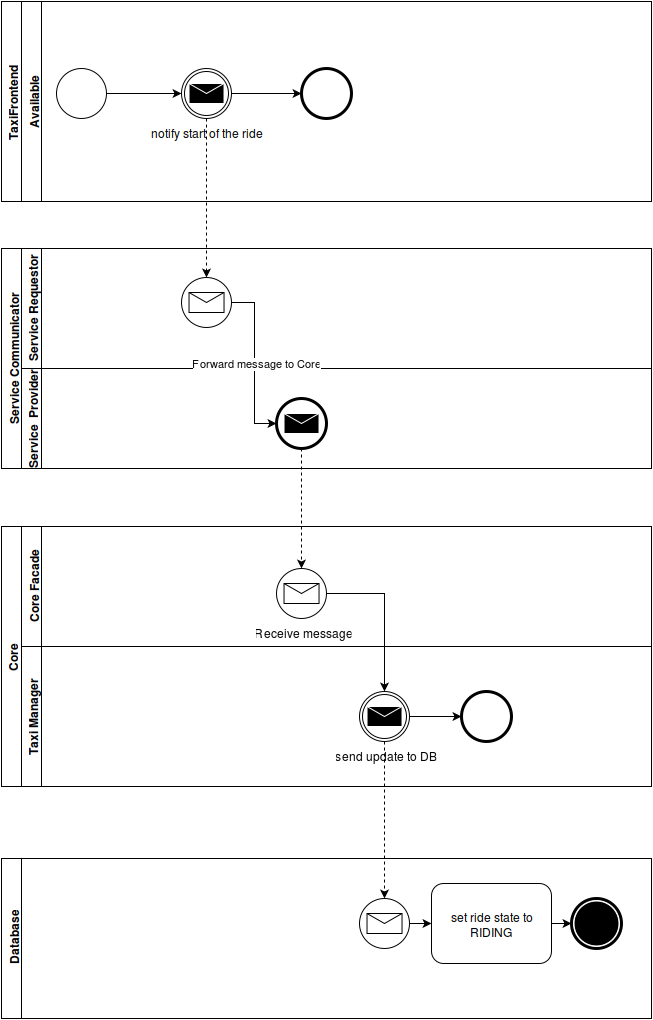

The diagram above was exported from draw.io. Its source (the exported page's mxGraphModel, read from the mxfile embedded in the PNG):
<mxGraphModel dx="1222" dy="624" grid="1" gridSize="10" guides="1" tooltips="1" connect="1" arrows="1" fold="1" page="1" pageScale="1" pageWidth="1169" pageHeight="826" background="#ffffff" math="0">
  <root>
    <mxCell id="0" />
    <mxCell id="1" parent="0" />
    <mxCell id="4f7010e550323cf8-2" value="TaxiFrontend" style="swimlane;html=1;childLayout=stackLayout;horizontal=0;startSize=20;horizontalStack=0;align=center;" vertex="1" parent="1">
      <mxGeometry x="60" y="393" width="650" height="200" as="geometry" />
    </mxCell>
    <mxCell id="4f7010e550323cf8-3" value="Available" style="swimlane;html=1;startSize=20;horizontal=0;" vertex="1" parent="4f7010e550323cf8-2">
      <mxGeometry x="20" width="630" height="200" as="geometry" />
    </mxCell>
    <mxCell id="4f7010e550323cf8-35" style="edgeStyle=orthogonalEdgeStyle;rounded=0;html=1;entryX=0;entryY=0.5;jettySize=auto;orthogonalLoop=1;" edge="1" parent="4f7010e550323cf8-3" source="4f7010e550323cf8-5" target="4f7010e550323cf8-7">
      <mxGeometry relative="1" as="geometry" />
    </mxCell>
    <mxCell id="4f7010e550323cf8-5" value="" style="shape=mxgraph.bpmn.shape;html=1;verticalLabelPosition=bottom;labelBackgroundColor=#ffffff;verticalAlign=top;perimeter=ellipsePerimeter;outline=standard;symbol=general;align=center;" vertex="1" parent="4f7010e550323cf8-3">
      <mxGeometry x="35" y="67" width="50" height="50" as="geometry" />
    </mxCell>
    <mxCell id="4f7010e550323cf8-37" style="edgeStyle=orthogonalEdgeStyle;rounded=0;html=1;entryX=0;entryY=0.5;jettySize=auto;orthogonalLoop=1;" edge="1" parent="4f7010e550323cf8-3" source="4f7010e550323cf8-7" target="4f7010e550323cf8-36">
      <mxGeometry relative="1" as="geometry" />
    </mxCell>
    <mxCell id="4f7010e550323cf8-7" value="notify start of the ride&lt;br&gt;" style="shape=mxgraph.bpmn.shape;html=1;verticalLabelPosition=bottom;labelBackgroundColor=#ffffff;verticalAlign=top;perimeter=ellipsePerimeter;outline=throwing;symbol=message;align=center;" vertex="1" parent="4f7010e550323cf8-3">
      <mxGeometry x="160" y="67" width="50" height="50" as="geometry" />
    </mxCell>
    <mxCell id="4f7010e550323cf8-36" value="" style="shape=mxgraph.bpmn.shape;html=1;verticalLabelPosition=bottom;labelBackgroundColor=#ffffff;verticalAlign=top;perimeter=ellipsePerimeter;outline=end;symbol=general;align=center;" vertex="1" parent="4f7010e550323cf8-3">
      <mxGeometry x="280" y="67" width="50" height="50" as="geometry" />
    </mxCell>
    <mxCell id="4f7010e550323cf8-12" value="Service Communicator&lt;br&gt;" style="swimlane;html=1;childLayout=stackLayout;horizontal=0;startSize=20;horizontalStack=0;align=center;" vertex="1" parent="1">
      <mxGeometry x="60" y="640" width="650" height="220" as="geometry" />
    </mxCell>
    <mxCell id="4f7010e550323cf8-13" value="Service Requestor&lt;br&gt;" style="swimlane;html=1;startSize=20;horizontal=0;" vertex="1" parent="4f7010e550323cf8-12">
      <mxGeometry x="20" width="630" height="120" as="geometry" />
    </mxCell>
    <mxCell id="4f7010e550323cf8-14" value="" style="shape=mxgraph.bpmn.shape;html=1;verticalLabelPosition=bottom;labelBackgroundColor=#ffffff;verticalAlign=top;perimeter=ellipsePerimeter;outline=eventInt;symbol=message;align=center;" vertex="1" parent="4f7010e550323cf8-13">
      <mxGeometry x="160" y="29" width="50" height="50" as="geometry" />
    </mxCell>
    <mxCell id="4f7010e550323cf8-15" value="Service&amp;nbsp; Provider&lt;br&gt;" style="swimlane;html=1;startSize=20;horizontal=0;" vertex="1" parent="4f7010e550323cf8-12">
      <mxGeometry x="20" y="120" width="630" height="100" as="geometry" />
    </mxCell>
    <mxCell id="4f7010e550323cf8-16" value="" style="shape=mxgraph.bpmn.shape;html=1;verticalLabelPosition=bottom;labelBackgroundColor=#ffffff;verticalAlign=top;perimeter=ellipsePerimeter;outline=end;symbol=message;align=center;" vertex="1" parent="4f7010e550323cf8-15">
      <mxGeometry x="255" y="30" width="50" height="50" as="geometry" />
    </mxCell>
    <mxCell id="4f7010e550323cf8-17" value="Forward message to Core&lt;br&gt;" style="edgeStyle=orthogonalEdgeStyle;rounded=0;html=1;entryX=0;entryY=0.5;jettySize=auto;orthogonalLoop=1;" edge="1" parent="4f7010e550323cf8-12" source="4f7010e550323cf8-14" target="4f7010e550323cf8-16">
      <mxGeometry relative="1" as="geometry" />
    </mxCell>
    <mxCell id="4f7010e550323cf8-18" style="edgeStyle=orthogonalEdgeStyle;rounded=0;html=1;entryX=0.5;entryY=0;jettySize=auto;orthogonalLoop=1;dashed=1;" edge="1" source="4f7010e550323cf8-7" target="4f7010e550323cf8-14" parent="1">
      <mxGeometry relative="1" as="geometry">
        <Array as="points">
          <mxPoint x="265" y="560" />
          <mxPoint x="265" y="560" />
        </Array>
      </mxGeometry>
    </mxCell>
    <mxCell id="4f7010e550323cf8-19" value="Core" style="swimlane;html=1;childLayout=stackLayout;horizontal=0;startSize=20;horizontalStack=0;align=center;" vertex="1" parent="1">
      <mxGeometry x="60" y="918" width="650" height="260" as="geometry" />
    </mxCell>
    <mxCell id="4f7010e550323cf8-20" value="Core Facade&lt;br&gt;" style="swimlane;html=1;startSize=20;horizontal=0;" vertex="1" parent="4f7010e550323cf8-19">
      <mxGeometry x="20" width="630" height="120" as="geometry" />
    </mxCell>
    <mxCell id="4f7010e550323cf8-21" value="Receive message&lt;br&gt;" style="shape=mxgraph.bpmn.shape;html=1;verticalLabelPosition=bottom;labelBackgroundColor=#ffffff;verticalAlign=top;perimeter=ellipsePerimeter;outline=eventInt;symbol=message;align=center;" vertex="1" parent="4f7010e550323cf8-20">
      <mxGeometry x="255" y="42" width="50" height="50" as="geometry" />
    </mxCell>
    <mxCell id="4f7010e550323cf8-22" value="Taxi Manager&lt;br&gt;" style="swimlane;html=1;startSize=20;horizontal=0;" vertex="1" parent="4f7010e550323cf8-19">
      <mxGeometry x="20" y="120" width="630" height="140" as="geometry" />
    </mxCell>
    <mxCell id="4f7010e550323cf8-23" style="edgeStyle=orthogonalEdgeStyle;rounded=0;html=1;jettySize=auto;orthogonalLoop=1;" edge="1" parent="4f7010e550323cf8-22" source="4f7010e550323cf8-24" target="4f7010e550323cf8-25">
      <mxGeometry relative="1" as="geometry" />
    </mxCell>
    <mxCell id="4f7010e550323cf8-24" value="send update to DB&lt;br&gt;" style="shape=mxgraph.bpmn.shape;html=1;verticalLabelPosition=bottom;labelBackgroundColor=#ffffff;verticalAlign=top;perimeter=ellipsePerimeter;outline=throwing;symbol=message;align=center;" vertex="1" parent="4f7010e550323cf8-22">
      <mxGeometry x="338" y="45" width="50" height="50" as="geometry" />
    </mxCell>
    <mxCell id="4f7010e550323cf8-25" value="" style="shape=mxgraph.bpmn.shape;html=1;verticalLabelPosition=bottom;labelBackgroundColor=#ffffff;verticalAlign=top;perimeter=ellipsePerimeter;outline=end;symbol=general;align=center;" vertex="1" parent="4f7010e550323cf8-22">
      <mxGeometry x="440" y="45" width="50" height="50" as="geometry" />
    </mxCell>
    <mxCell id="4f7010e550323cf8-26" style="edgeStyle=orthogonalEdgeStyle;rounded=0;html=1;entryX=0.5;entryY=0;jettySize=auto;orthogonalLoop=1;" edge="1" parent="4f7010e550323cf8-19" source="4f7010e550323cf8-21" target="4f7010e550323cf8-24">
      <mxGeometry relative="1" as="geometry" />
    </mxCell>
    <mxCell id="4f7010e550323cf8-27" style="edgeStyle=orthogonalEdgeStyle;rounded=0;html=1;jettySize=auto;orthogonalLoop=1;dashed=1;" edge="1" source="4f7010e550323cf8-16" target="4f7010e550323cf8-21" parent="1">
      <mxGeometry relative="1" as="geometry" />
    </mxCell>
    <mxCell id="4f7010e550323cf8-28" value="Database" style="swimlane;html=1;horizontal=0;startSize=20;align=center;" vertex="1" parent="1">
      <mxGeometry x="60" y="1250" width="650" height="160" as="geometry" />
    </mxCell>
    <mxCell id="4f7010e550323cf8-29" style="edgeStyle=orthogonalEdgeStyle;rounded=0;html=1;jettySize=auto;orthogonalLoop=1;" edge="1" parent="4f7010e550323cf8-28" source="4f7010e550323cf8-30" target="4f7010e550323cf8-32">
      <mxGeometry relative="1" as="geometry" />
    </mxCell>
    <mxCell id="4f7010e550323cf8-30" value="" style="shape=mxgraph.bpmn.shape;html=1;verticalLabelPosition=bottom;labelBackgroundColor=#ffffff;verticalAlign=top;perimeter=ellipsePerimeter;outline=eventInt;symbol=message;align=center;" vertex="1" parent="4f7010e550323cf8-28">
      <mxGeometry x="358" y="40" width="50" height="50" as="geometry" />
    </mxCell>
    <mxCell id="4f7010e550323cf8-31" style="edgeStyle=orthogonalEdgeStyle;rounded=0;html=1;entryX=0;entryY=0.5;jettySize=auto;orthogonalLoop=1;" edge="1" parent="4f7010e550323cf8-28" source="4f7010e550323cf8-32" target="4f7010e550323cf8-33">
      <mxGeometry relative="1" as="geometry" />
    </mxCell>
    <mxCell id="4f7010e550323cf8-32" value="set ride state to RIDING&lt;br&gt;" style="shape=ext;rounded=1;html=1;whiteSpace=wrap;align=center;" vertex="1" parent="4f7010e550323cf8-28">
      <mxGeometry x="430" y="25" width="120" height="80" as="geometry" />
    </mxCell>
    <mxCell id="4f7010e550323cf8-33" value="" style="shape=mxgraph.bpmn.shape;html=1;verticalLabelPosition=bottom;labelBackgroundColor=#ffffff;verticalAlign=top;perimeter=ellipsePerimeter;outline=end;symbol=terminate;align=center;" vertex="1" parent="4f7010e550323cf8-28">
      <mxGeometry x="570" y="40" width="50" height="50" as="geometry" />
    </mxCell>
    <mxCell id="4f7010e550323cf8-34" style="edgeStyle=orthogonalEdgeStyle;rounded=0;html=1;entryX=0.5;entryY=0;dashed=1;jettySize=auto;orthogonalLoop=1;" edge="1" source="4f7010e550323cf8-24" target="4f7010e550323cf8-30" parent="1">
      <mxGeometry relative="1" as="geometry" />
    </mxCell>
  </root>
</mxGraphModel>